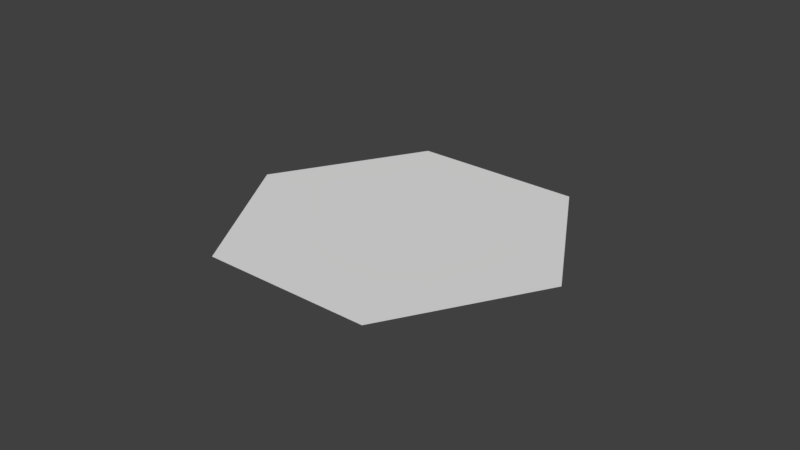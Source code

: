 # Source: Hex.blend  (saved by Blender 2.78.0; exported with 4.5.12 LTS)
import bpy
from mathutils import Matrix  # noqa: F401  (used for matrix-valued properties, if any)

bpy.ops.wm.read_factory_settings(use_empty=True)
scene = bpy.context.scene
scene.name = 'Scene'

# ---- collections
col_collection_1 = bpy.data.collections.new('Collection 1'); scene.collection.children.link(col_collection_1)

# ---- world
world_world = bpy.data.worlds.new('World'); scene.world = world_world
world_world.color = (0.05088, 0.05088, 0.05088)
world_world.use_sun_shadow = False
world_world.sun_shadow_jitter_overblur = 0.0
world_world.cycles.sampling_method = 'MANUAL'

# ---- meshes
me_circle = bpy.data.meshes.new('Circle')
me_circle.from_pydata([(0.0, 1.0, 0.0), (-0.866, 0.5, 0.0), (-0.866, -0.5, 0.0), (8.742e-08, -1.0, 0.0), (0.866, -0.5, 0.0), (0.866, 0.5, 0.0), (-1.192e-07, -1.49e-07, 0.0)], [], [(6, 3, 4), (3, 6, 2), (1, 2, 6), (0, 1, 6), (4, 5, 6), (5, 0, 6)])
_uv = me_circle.uv_layers.new(name='UVMap')
_uv.uv.foreach_set('vector', [0.5, 0.5, 0.75, 0.06707, 0.9999, 0.5, 0.75, 0.06707, 0.5, 0.5, 0.25, 0.06707, 9.31e-05, 0.5, 0.25, 0.06707, 0.5, 0.5, 0.25, 0.9329, 9.31e-05, 0.5, 0.5, 0.5, 0.9999, 0.5, 0.75, 0.9329, 0.5, 0.5, 0.75, 0.9329, 0.25, 0.9329, 0.5, 0.5])
me_circle.use_remesh_preserve_volume = False
me_circle.use_remesh_preserve_attributes = False
me_circle.use_mirror_vertex_groups = False
me_circle.update()

# ---- objects
ob_hex = bpy.data.objects.new('Hex', me_circle)

# ---- transforms, parenting, visibility, modifiers, constraints
ob_hex.location = (0.0, 0.0, 0.0)
ob_hex.rotation_euler = (0.0, -0.0, 0.5236)
ob_hex.lineart.crease_threshold = 0.0

# ---- collection membership
col_collection_1.objects.link(ob_hex)

# ---- scene / render settings (as saved in the file)
scene.frame_start = 1; scene.frame_end = 250; scene.frame_set(2)
scene.render.engine = 'BLENDER_EEVEE_NEXT'
scene.render.resolution_percentage = 50
scene.render.dither_intensity = 0.0
scene.cycles.use_denoising = False
scene.cycles.samples = 128
scene.cycles.sampling_pattern = 'TABULATED_SOBOL'
scene.cycles.light_sampling_threshold = 0.0
scene.cycles.use_adaptive_sampling = False
scene.cycles.use_light_tree = False
scene.cycles.blur_glossy = 0.0
scene.cycles.sample_clamp_indirect = 0.0
scene.view_settings.view_transform = 'Standard'
bpy.context.view_layer.update()

# ---- added for rendering (the .blend has no active camera and no usable light): camera, sun
cam_auto = bpy.data.cameras.new('AutoCamera')
cam_auto.lens = 50.0
cam_auto.sensor_width = 36.0
cam_auto.clip_end = 1000.0
ob_auto_camera = bpy.data.objects.new('AutoCamera', cam_auto)
scene.collection.objects.link(ob_auto_camera)
ob_auto_camera.location = (3.33595, -4.00313, 2.66876)
ob_auto_camera.rotation_euler = (1.09748, -7.21219e-08, 0.694738)
scene.camera = ob_auto_camera
light_auto_sun = bpy.data.lights.new('AutoSun', 'SUN')
light_auto_sun.energy = 3.0
light_auto_sun.angle = 0.0523599
ob_auto_sun = bpy.data.objects.new('AutoSun', light_auto_sun)
scene.collection.objects.link(ob_auto_sun)
ob_auto_sun.rotation_euler = (0.872665, 0.174533, 0.523599)
bpy.context.view_layer.update()
